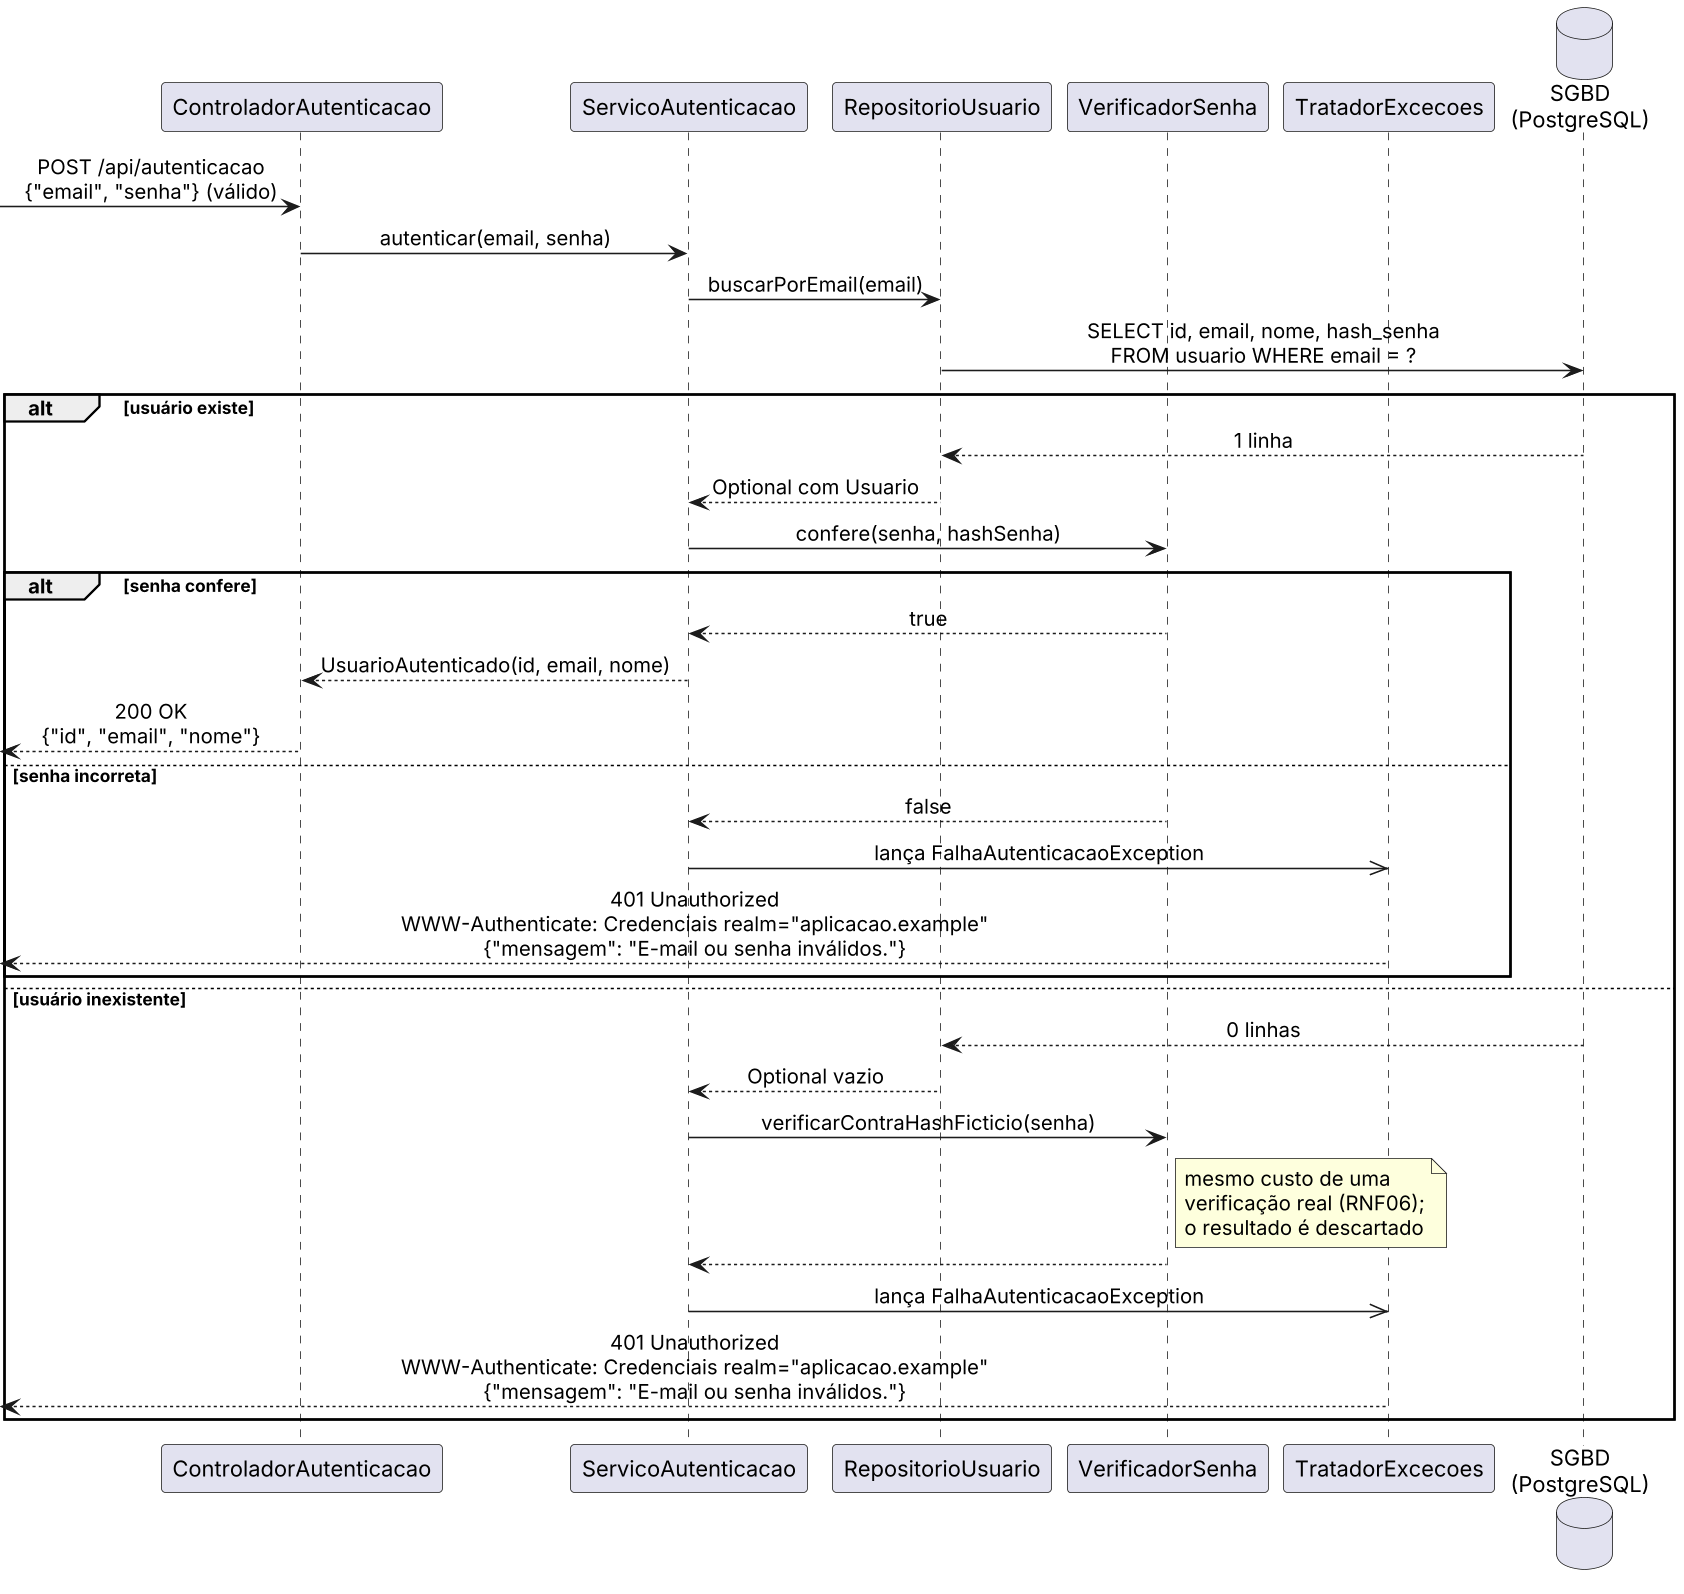

The diagram above was rendered by PlantUML. Its source (embedded in the PNG):
@startuml figura9_autenticacao
skinparam backgroundColor white
skinparam shadowing false
skinparam dpi 150
skinparam defaultFontName Arial
skinparam sequenceMessageAlign center
participant "ControladorAutenticacao" as CTL
participant "ServicoAutenticacao" as SRV
participant "RepositorioUsuario" as REP
participant "VerificadorSenha" as VER
participant "TratadorExcecoes" as TRT
database "SGBD\n(PostgreSQL)" as BD
[-> CTL : POST /api/autenticacao\n{"email", "senha"} (válido)
CTL -> SRV : autenticar(email, senha)
SRV -> REP : buscarPorEmail(email)
REP -> BD : SELECT id, email, nome, hash_senha\nFROM usuario WHERE email = ?
alt usuário existe
BD --> REP : 1 linha
REP --> SRV : Optional com Usuario
SRV -> VER : confere(senha, hashSenha)
alt senha confere
VER --> SRV : true
SRV --> CTL : UsuarioAutenticado(id, email, nome)
[<-- CTL : 200 OK\n{"id", "email", "nome"}
else senha incorreta
VER --> SRV : false
SRV ->> TRT : lança FalhaAutenticacaoException
[<-- TRT : 401 Unauthorized\nWWW-Authenticate: Credenciais realm="aplicacao.example"\n{"mensagem": "E-mail ou senha inválidos."}
end
else usuário inexistente
BD --> REP : 0 linhas
REP --> SRV : Optional vazio
SRV -> VER : verificarContraHashFicticio(senha)
note right of VER
mesmo custo de uma
verificação real (RNF06);
o resultado é descartado
end note
VER --> SRV
SRV ->> TRT : lança FalhaAutenticacaoException
[<-- TRT : 401 Unauthorized\nWWW-Authenticate: Credenciais realm="aplicacao.example"\n{"mensagem": "E-mail ou senha inválidos."}
end
@enduml